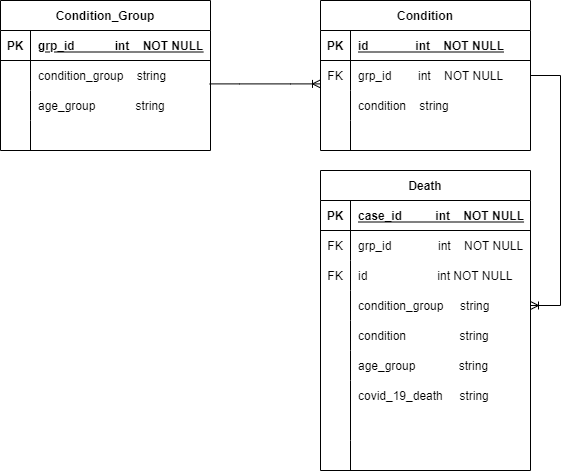

The diagram above was exported from draw.io. Its source (the exported page's mxGraphModel, read from the mxfile embedded in the PNG):
<mxGraphModel dx="1038" dy="579" grid="1" gridSize="10" guides="1" tooltips="1" connect="1" arrows="1" fold="1" page="1" pageScale="1" pageWidth="850" pageHeight="1100" math="0" shadow="0" extFonts="Permanent Marker^https://fonts.googleapis.com/css?family=Permanent+Marker">
  <root>
    <mxCell id="0" />
    <mxCell id="1" parent="0" />
    <mxCell id="GmQfYpDbjZy2X1pPre3y-1" value="Condition_Group" style="shape=table;startSize=30;container=1;collapsible=1;childLayout=tableLayout;fixedRows=1;rowLines=0;fontStyle=1;align=center;resizeLast=1;" vertex="1" parent="1">
      <mxGeometry x="60" y="70" width="210" height="150" as="geometry" />
    </mxCell>
    <mxCell id="GmQfYpDbjZy2X1pPre3y-2" value="" style="shape=partialRectangle;collapsible=0;dropTarget=0;pointerEvents=0;fillColor=none;top=0;left=0;bottom=1;right=0;points=[[0,0.5],[1,0.5]];portConstraint=eastwest;" vertex="1" parent="GmQfYpDbjZy2X1pPre3y-1">
      <mxGeometry y="30" width="210" height="30" as="geometry" />
    </mxCell>
    <mxCell id="GmQfYpDbjZy2X1pPre3y-3" value="PK" style="shape=partialRectangle;connectable=0;fillColor=none;top=0;left=0;bottom=0;right=0;fontStyle=1;overflow=hidden;" vertex="1" parent="GmQfYpDbjZy2X1pPre3y-2">
      <mxGeometry width="30" height="30" as="geometry">
        <mxRectangle width="30" height="30" as="alternateBounds" />
      </mxGeometry>
    </mxCell>
    <mxCell id="GmQfYpDbjZy2X1pPre3y-4" value="grp_id            int    NOT NULL" style="shape=partialRectangle;connectable=0;fillColor=none;top=0;left=0;bottom=0;right=0;align=left;spacingLeft=6;fontStyle=5;overflow=hidden;" vertex="1" parent="GmQfYpDbjZy2X1pPre3y-2">
      <mxGeometry x="30" width="180" height="30" as="geometry">
        <mxRectangle width="180" height="30" as="alternateBounds" />
      </mxGeometry>
    </mxCell>
    <mxCell id="GmQfYpDbjZy2X1pPre3y-5" value="" style="shape=partialRectangle;collapsible=0;dropTarget=0;pointerEvents=0;fillColor=none;top=0;left=0;bottom=0;right=0;points=[[0,0.5],[1,0.5]];portConstraint=eastwest;" vertex="1" parent="GmQfYpDbjZy2X1pPre3y-1">
      <mxGeometry y="60" width="210" height="30" as="geometry" />
    </mxCell>
    <mxCell id="GmQfYpDbjZy2X1pPre3y-6" value="" style="shape=partialRectangle;connectable=0;fillColor=none;top=0;left=0;bottom=0;right=0;editable=1;overflow=hidden;" vertex="1" parent="GmQfYpDbjZy2X1pPre3y-5">
      <mxGeometry width="30" height="30" as="geometry">
        <mxRectangle width="30" height="30" as="alternateBounds" />
      </mxGeometry>
    </mxCell>
    <mxCell id="GmQfYpDbjZy2X1pPre3y-7" value="condition_group    string" style="shape=partialRectangle;connectable=0;fillColor=none;top=0;left=0;bottom=0;right=0;align=left;spacingLeft=6;overflow=hidden;" vertex="1" parent="GmQfYpDbjZy2X1pPre3y-5">
      <mxGeometry x="30" width="180" height="30" as="geometry">
        <mxRectangle width="180" height="30" as="alternateBounds" />
      </mxGeometry>
    </mxCell>
    <mxCell id="GmQfYpDbjZy2X1pPre3y-8" value="" style="shape=partialRectangle;collapsible=0;dropTarget=0;pointerEvents=0;fillColor=none;top=0;left=0;bottom=0;right=0;points=[[0,0.5],[1,0.5]];portConstraint=eastwest;" vertex="1" parent="GmQfYpDbjZy2X1pPre3y-1">
      <mxGeometry y="90" width="210" height="30" as="geometry" />
    </mxCell>
    <mxCell id="GmQfYpDbjZy2X1pPre3y-9" value="" style="shape=partialRectangle;connectable=0;fillColor=none;top=0;left=0;bottom=0;right=0;editable=1;overflow=hidden;" vertex="1" parent="GmQfYpDbjZy2X1pPre3y-8">
      <mxGeometry width="30" height="30" as="geometry">
        <mxRectangle width="30" height="30" as="alternateBounds" />
      </mxGeometry>
    </mxCell>
    <mxCell id="GmQfYpDbjZy2X1pPre3y-10" value="age_group            string" style="shape=partialRectangle;connectable=0;fillColor=none;top=0;left=0;bottom=0;right=0;align=left;spacingLeft=6;overflow=hidden;" vertex="1" parent="GmQfYpDbjZy2X1pPre3y-8">
      <mxGeometry x="30" width="180" height="30" as="geometry">
        <mxRectangle width="180" height="30" as="alternateBounds" />
      </mxGeometry>
    </mxCell>
    <mxCell id="GmQfYpDbjZy2X1pPre3y-11" value="" style="shape=partialRectangle;collapsible=0;dropTarget=0;pointerEvents=0;fillColor=none;top=0;left=0;bottom=0;right=0;points=[[0,0.5],[1,0.5]];portConstraint=eastwest;" vertex="1" parent="GmQfYpDbjZy2X1pPre3y-1">
      <mxGeometry y="120" width="210" height="30" as="geometry" />
    </mxCell>
    <mxCell id="GmQfYpDbjZy2X1pPre3y-12" value="" style="shape=partialRectangle;connectable=0;fillColor=none;top=0;left=0;bottom=0;right=0;editable=1;overflow=hidden;" vertex="1" parent="GmQfYpDbjZy2X1pPre3y-11">
      <mxGeometry width="30" height="30" as="geometry">
        <mxRectangle width="30" height="30" as="alternateBounds" />
      </mxGeometry>
    </mxCell>
    <mxCell id="GmQfYpDbjZy2X1pPre3y-13" value="" style="shape=partialRectangle;connectable=0;fillColor=none;top=0;left=0;bottom=0;right=0;align=left;spacingLeft=6;overflow=hidden;" vertex="1" parent="GmQfYpDbjZy2X1pPre3y-11">
      <mxGeometry x="30" width="180" height="30" as="geometry">
        <mxRectangle width="180" height="30" as="alternateBounds" />
      </mxGeometry>
    </mxCell>
    <mxCell id="GmQfYpDbjZy2X1pPre3y-15" value="Condition" style="shape=table;startSize=30;container=1;collapsible=1;childLayout=tableLayout;fixedRows=1;rowLines=0;fontStyle=1;align=center;resizeLast=1;" vertex="1" parent="1">
      <mxGeometry x="380" y="70" width="210" height="150" as="geometry" />
    </mxCell>
    <mxCell id="GmQfYpDbjZy2X1pPre3y-16" value="" style="shape=partialRectangle;collapsible=0;dropTarget=0;pointerEvents=0;fillColor=none;top=0;left=0;bottom=1;right=0;points=[[0,0.5],[1,0.5]];portConstraint=eastwest;" vertex="1" parent="GmQfYpDbjZy2X1pPre3y-15">
      <mxGeometry y="30" width="210" height="30" as="geometry" />
    </mxCell>
    <mxCell id="GmQfYpDbjZy2X1pPre3y-17" value="PK" style="shape=partialRectangle;connectable=0;fillColor=none;top=0;left=0;bottom=0;right=0;fontStyle=1;overflow=hidden;" vertex="1" parent="GmQfYpDbjZy2X1pPre3y-16">
      <mxGeometry width="30" height="30" as="geometry">
        <mxRectangle width="30" height="30" as="alternateBounds" />
      </mxGeometry>
    </mxCell>
    <mxCell id="GmQfYpDbjZy2X1pPre3y-18" value="id              int    NOT NULL" style="shape=partialRectangle;connectable=0;fillColor=none;top=0;left=0;bottom=0;right=0;align=left;spacingLeft=6;fontStyle=5;overflow=hidden;" vertex="1" parent="GmQfYpDbjZy2X1pPre3y-16">
      <mxGeometry x="30" width="180" height="30" as="geometry">
        <mxRectangle width="180" height="30" as="alternateBounds" />
      </mxGeometry>
    </mxCell>
    <mxCell id="GmQfYpDbjZy2X1pPre3y-29" value="" style="shape=partialRectangle;collapsible=0;dropTarget=0;pointerEvents=0;fillColor=none;top=0;left=0;bottom=0;right=0;points=[[0,0.5],[1,0.5]];portConstraint=eastwest;" vertex="1" parent="GmQfYpDbjZy2X1pPre3y-15">
      <mxGeometry y="60" width="210" height="30" as="geometry" />
    </mxCell>
    <mxCell id="GmQfYpDbjZy2X1pPre3y-30" value="FK" style="shape=partialRectangle;connectable=0;fillColor=none;top=0;left=0;bottom=0;right=0;fontStyle=0;overflow=hidden;" vertex="1" parent="GmQfYpDbjZy2X1pPre3y-29">
      <mxGeometry width="30" height="30" as="geometry">
        <mxRectangle width="30" height="30" as="alternateBounds" />
      </mxGeometry>
    </mxCell>
    <mxCell id="GmQfYpDbjZy2X1pPre3y-31" value="grp_id        int    NOT NULL" style="shape=partialRectangle;connectable=0;fillColor=none;top=0;left=0;bottom=0;right=0;align=left;spacingLeft=6;fontStyle=0;overflow=hidden;" vertex="1" parent="GmQfYpDbjZy2X1pPre3y-29">
      <mxGeometry x="30" width="180" height="30" as="geometry">
        <mxRectangle width="180" height="30" as="alternateBounds" />
      </mxGeometry>
    </mxCell>
    <mxCell id="GmQfYpDbjZy2X1pPre3y-19" value="" style="shape=partialRectangle;collapsible=0;dropTarget=0;pointerEvents=0;fillColor=none;top=0;left=0;bottom=0;right=0;points=[[0,0.5],[1,0.5]];portConstraint=eastwest;" vertex="1" parent="GmQfYpDbjZy2X1pPre3y-15">
      <mxGeometry y="90" width="210" height="30" as="geometry" />
    </mxCell>
    <mxCell id="GmQfYpDbjZy2X1pPre3y-20" value="" style="shape=partialRectangle;connectable=0;fillColor=none;top=0;left=0;bottom=0;right=0;editable=1;overflow=hidden;" vertex="1" parent="GmQfYpDbjZy2X1pPre3y-19">
      <mxGeometry width="30" height="30" as="geometry">
        <mxRectangle width="30" height="30" as="alternateBounds" />
      </mxGeometry>
    </mxCell>
    <mxCell id="GmQfYpDbjZy2X1pPre3y-21" value="condition    string" style="shape=partialRectangle;connectable=0;fillColor=none;top=0;left=0;bottom=0;right=0;align=left;spacingLeft=6;overflow=hidden;" vertex="1" parent="GmQfYpDbjZy2X1pPre3y-19">
      <mxGeometry x="30" width="180" height="30" as="geometry">
        <mxRectangle width="180" height="30" as="alternateBounds" />
      </mxGeometry>
    </mxCell>
    <mxCell id="GmQfYpDbjZy2X1pPre3y-25" value="" style="shape=partialRectangle;collapsible=0;dropTarget=0;pointerEvents=0;fillColor=none;top=0;left=0;bottom=0;right=0;points=[[0,0.5],[1,0.5]];portConstraint=eastwest;" vertex="1" parent="GmQfYpDbjZy2X1pPre3y-15">
      <mxGeometry y="120" width="210" height="30" as="geometry" />
    </mxCell>
    <mxCell id="GmQfYpDbjZy2X1pPre3y-26" value="" style="shape=partialRectangle;connectable=0;fillColor=none;top=0;left=0;bottom=0;right=0;editable=1;overflow=hidden;" vertex="1" parent="GmQfYpDbjZy2X1pPre3y-25">
      <mxGeometry width="30" height="30" as="geometry">
        <mxRectangle width="30" height="30" as="alternateBounds" />
      </mxGeometry>
    </mxCell>
    <mxCell id="GmQfYpDbjZy2X1pPre3y-27" value="" style="shape=partialRectangle;connectable=0;fillColor=none;top=0;left=0;bottom=0;right=0;align=left;spacingLeft=6;overflow=hidden;" vertex="1" parent="GmQfYpDbjZy2X1pPre3y-25">
      <mxGeometry x="30" width="180" height="30" as="geometry">
        <mxRectangle width="180" height="30" as="alternateBounds" />
      </mxGeometry>
    </mxCell>
    <mxCell id="GmQfYpDbjZy2X1pPre3y-32" value="" style="edgeStyle=entityRelationEdgeStyle;fontSize=12;html=1;endArrow=ERoneToMany;rounded=0;exitX=0.996;exitY=0.78;exitDx=0;exitDy=0;exitPerimeter=0;entryX=0;entryY=0.78;entryDx=0;entryDy=0;entryPerimeter=0;" edge="1" parent="1" source="GmQfYpDbjZy2X1pPre3y-5" target="GmQfYpDbjZy2X1pPre3y-29">
      <mxGeometry width="100" height="100" relative="1" as="geometry">
        <mxPoint x="370" y="350" as="sourcePoint" />
        <mxPoint x="470" y="250" as="targetPoint" />
      </mxGeometry>
    </mxCell>
    <mxCell id="GmQfYpDbjZy2X1pPre3y-33" value="Death" style="shape=table;startSize=30;container=1;collapsible=1;childLayout=tableLayout;fixedRows=1;rowLines=0;fontStyle=1;align=center;resizeLast=1;" vertex="1" parent="1">
      <mxGeometry x="380" y="240" width="210" height="300" as="geometry" />
    </mxCell>
    <mxCell id="GmQfYpDbjZy2X1pPre3y-34" value="" style="shape=partialRectangle;collapsible=0;dropTarget=0;pointerEvents=0;fillColor=none;top=0;left=0;bottom=1;right=0;points=[[0,0.5],[1,0.5]];portConstraint=eastwest;" vertex="1" parent="GmQfYpDbjZy2X1pPre3y-33">
      <mxGeometry y="30" width="210" height="30" as="geometry" />
    </mxCell>
    <mxCell id="GmQfYpDbjZy2X1pPre3y-35" value="PK" style="shape=partialRectangle;connectable=0;fillColor=none;top=0;left=0;bottom=0;right=0;fontStyle=1;overflow=hidden;" vertex="1" parent="GmQfYpDbjZy2X1pPre3y-34">
      <mxGeometry width="30" height="30" as="geometry">
        <mxRectangle width="30" height="30" as="alternateBounds" />
      </mxGeometry>
    </mxCell>
    <mxCell id="GmQfYpDbjZy2X1pPre3y-36" value="case_id          int    NOT NULL" style="shape=partialRectangle;connectable=0;fillColor=none;top=0;left=0;bottom=0;right=0;align=left;spacingLeft=6;fontStyle=5;overflow=hidden;" vertex="1" parent="GmQfYpDbjZy2X1pPre3y-34">
      <mxGeometry x="30" width="180" height="30" as="geometry">
        <mxRectangle width="180" height="30" as="alternateBounds" />
      </mxGeometry>
    </mxCell>
    <mxCell id="GmQfYpDbjZy2X1pPre3y-37" value="" style="shape=partialRectangle;collapsible=0;dropTarget=0;pointerEvents=0;fillColor=none;top=0;left=0;bottom=0;right=0;points=[[0,0.5],[1,0.5]];portConstraint=eastwest;" vertex="1" parent="GmQfYpDbjZy2X1pPre3y-33">
      <mxGeometry y="60" width="210" height="30" as="geometry" />
    </mxCell>
    <mxCell id="GmQfYpDbjZy2X1pPre3y-38" value="FK" style="shape=partialRectangle;connectable=0;fillColor=none;top=0;left=0;bottom=0;right=0;fontStyle=0;overflow=hidden;" vertex="1" parent="GmQfYpDbjZy2X1pPre3y-37">
      <mxGeometry width="30" height="30" as="geometry">
        <mxRectangle width="30" height="30" as="alternateBounds" />
      </mxGeometry>
    </mxCell>
    <mxCell id="GmQfYpDbjZy2X1pPre3y-39" value="grp_id              int    NOT NULL" style="shape=partialRectangle;connectable=0;fillColor=none;top=0;left=0;bottom=0;right=0;align=left;spacingLeft=6;fontStyle=0;overflow=hidden;" vertex="1" parent="GmQfYpDbjZy2X1pPre3y-37">
      <mxGeometry x="30" width="180" height="30" as="geometry">
        <mxRectangle width="180" height="30" as="alternateBounds" />
      </mxGeometry>
    </mxCell>
    <mxCell id="GmQfYpDbjZy2X1pPre3y-47" value="" style="shape=partialRectangle;collapsible=0;dropTarget=0;pointerEvents=0;fillColor=none;top=0;left=0;bottom=0;right=0;points=[[0,0.5],[1,0.5]];portConstraint=eastwest;" vertex="1" parent="GmQfYpDbjZy2X1pPre3y-33">
      <mxGeometry y="90" width="210" height="30" as="geometry" />
    </mxCell>
    <mxCell id="GmQfYpDbjZy2X1pPre3y-48" value="FK" style="shape=partialRectangle;connectable=0;fillColor=none;top=0;left=0;bottom=0;right=0;fontStyle=0;overflow=hidden;" vertex="1" parent="GmQfYpDbjZy2X1pPre3y-47">
      <mxGeometry width="30" height="30" as="geometry">
        <mxRectangle width="30" height="30" as="alternateBounds" />
      </mxGeometry>
    </mxCell>
    <mxCell id="GmQfYpDbjZy2X1pPre3y-49" value="id                     int NOT NULL" style="shape=partialRectangle;connectable=0;fillColor=none;top=0;left=0;bottom=0;right=0;align=left;spacingLeft=6;fontStyle=0;overflow=hidden;" vertex="1" parent="GmQfYpDbjZy2X1pPre3y-47">
      <mxGeometry x="30" width="180" height="30" as="geometry">
        <mxRectangle width="180" height="30" as="alternateBounds" />
      </mxGeometry>
    </mxCell>
    <mxCell id="GmQfYpDbjZy2X1pPre3y-53" value="" style="shape=partialRectangle;collapsible=0;dropTarget=0;pointerEvents=0;fillColor=none;top=0;left=0;bottom=0;right=0;points=[[0,0.5],[1,0.5]];portConstraint=eastwest;" vertex="1" parent="GmQfYpDbjZy2X1pPre3y-33">
      <mxGeometry y="120" width="210" height="30" as="geometry" />
    </mxCell>
    <mxCell id="GmQfYpDbjZy2X1pPre3y-54" value="" style="shape=partialRectangle;connectable=0;fillColor=none;top=0;left=0;bottom=0;right=0;editable=1;overflow=hidden;" vertex="1" parent="GmQfYpDbjZy2X1pPre3y-53">
      <mxGeometry width="30" height="30" as="geometry">
        <mxRectangle width="30" height="30" as="alternateBounds" />
      </mxGeometry>
    </mxCell>
    <mxCell id="GmQfYpDbjZy2X1pPre3y-55" value="condition_group     string" style="shape=partialRectangle;connectable=0;fillColor=none;top=0;left=0;bottom=0;right=0;align=left;spacingLeft=6;overflow=hidden;" vertex="1" parent="GmQfYpDbjZy2X1pPre3y-53">
      <mxGeometry x="30" width="180" height="30" as="geometry">
        <mxRectangle width="180" height="30" as="alternateBounds" />
      </mxGeometry>
    </mxCell>
    <mxCell id="GmQfYpDbjZy2X1pPre3y-57" value="" style="shape=partialRectangle;collapsible=0;dropTarget=0;pointerEvents=0;fillColor=none;top=0;left=0;bottom=0;right=0;points=[[0,0.5],[1,0.5]];portConstraint=eastwest;" vertex="1" parent="GmQfYpDbjZy2X1pPre3y-33">
      <mxGeometry y="150" width="210" height="30" as="geometry" />
    </mxCell>
    <mxCell id="GmQfYpDbjZy2X1pPre3y-58" value="" style="shape=partialRectangle;connectable=0;fillColor=none;top=0;left=0;bottom=0;right=0;editable=1;overflow=hidden;" vertex="1" parent="GmQfYpDbjZy2X1pPre3y-57">
      <mxGeometry width="30" height="30" as="geometry">
        <mxRectangle width="30" height="30" as="alternateBounds" />
      </mxGeometry>
    </mxCell>
    <mxCell id="GmQfYpDbjZy2X1pPre3y-59" value="condition                string" style="shape=partialRectangle;connectable=0;fillColor=none;top=0;left=0;bottom=0;right=0;align=left;spacingLeft=6;overflow=hidden;" vertex="1" parent="GmQfYpDbjZy2X1pPre3y-57">
      <mxGeometry x="30" width="180" height="30" as="geometry">
        <mxRectangle width="180" height="30" as="alternateBounds" />
      </mxGeometry>
    </mxCell>
    <mxCell id="GmQfYpDbjZy2X1pPre3y-61" value="" style="shape=partialRectangle;collapsible=0;dropTarget=0;pointerEvents=0;fillColor=none;top=0;left=0;bottom=0;right=0;points=[[0,0.5],[1,0.5]];portConstraint=eastwest;" vertex="1" parent="GmQfYpDbjZy2X1pPre3y-33">
      <mxGeometry y="180" width="210" height="30" as="geometry" />
    </mxCell>
    <mxCell id="GmQfYpDbjZy2X1pPre3y-62" value="" style="shape=partialRectangle;connectable=0;fillColor=none;top=0;left=0;bottom=0;right=0;editable=1;overflow=hidden;" vertex="1" parent="GmQfYpDbjZy2X1pPre3y-61">
      <mxGeometry width="30" height="30" as="geometry">
        <mxRectangle width="30" height="30" as="alternateBounds" />
      </mxGeometry>
    </mxCell>
    <mxCell id="GmQfYpDbjZy2X1pPre3y-63" value="age_group             string" style="shape=partialRectangle;connectable=0;fillColor=none;top=0;left=0;bottom=0;right=0;align=left;spacingLeft=6;overflow=hidden;" vertex="1" parent="GmQfYpDbjZy2X1pPre3y-61">
      <mxGeometry x="30" width="180" height="30" as="geometry">
        <mxRectangle width="180" height="30" as="alternateBounds" />
      </mxGeometry>
    </mxCell>
    <mxCell id="GmQfYpDbjZy2X1pPre3y-65" value="" style="shape=partialRectangle;collapsible=0;dropTarget=0;pointerEvents=0;fillColor=none;top=0;left=0;bottom=0;right=0;points=[[0,0.5],[1,0.5]];portConstraint=eastwest;" vertex="1" parent="GmQfYpDbjZy2X1pPre3y-33">
      <mxGeometry y="210" width="210" height="30" as="geometry" />
    </mxCell>
    <mxCell id="GmQfYpDbjZy2X1pPre3y-66" value="" style="shape=partialRectangle;connectable=0;fillColor=none;top=0;left=0;bottom=0;right=0;editable=1;overflow=hidden;" vertex="1" parent="GmQfYpDbjZy2X1pPre3y-65">
      <mxGeometry width="30" height="30" as="geometry">
        <mxRectangle width="30" height="30" as="alternateBounds" />
      </mxGeometry>
    </mxCell>
    <mxCell id="GmQfYpDbjZy2X1pPre3y-67" value="covid_19_death     string" style="shape=partialRectangle;connectable=0;fillColor=none;top=0;left=0;bottom=0;right=0;align=left;spacingLeft=6;overflow=hidden;" vertex="1" parent="GmQfYpDbjZy2X1pPre3y-65">
      <mxGeometry x="30" width="180" height="30" as="geometry">
        <mxRectangle width="180" height="30" as="alternateBounds" />
      </mxGeometry>
    </mxCell>
    <mxCell id="GmQfYpDbjZy2X1pPre3y-43" value="" style="shape=partialRectangle;collapsible=0;dropTarget=0;pointerEvents=0;fillColor=none;top=0;left=0;bottom=0;right=0;points=[[0,0.5],[1,0.5]];portConstraint=eastwest;" vertex="1" parent="GmQfYpDbjZy2X1pPre3y-33">
      <mxGeometry y="240" width="210" height="30" as="geometry" />
    </mxCell>
    <mxCell id="GmQfYpDbjZy2X1pPre3y-44" value="" style="shape=partialRectangle;connectable=0;fillColor=none;top=0;left=0;bottom=0;right=0;editable=1;overflow=hidden;" vertex="1" parent="GmQfYpDbjZy2X1pPre3y-43">
      <mxGeometry width="30" height="30" as="geometry">
        <mxRectangle width="30" height="30" as="alternateBounds" />
      </mxGeometry>
    </mxCell>
    <mxCell id="GmQfYpDbjZy2X1pPre3y-45" value="" style="shape=partialRectangle;connectable=0;fillColor=none;top=0;left=0;bottom=0;right=0;align=left;spacingLeft=6;overflow=hidden;" vertex="1" parent="GmQfYpDbjZy2X1pPre3y-43">
      <mxGeometry x="30" width="180" height="30" as="geometry">
        <mxRectangle width="180" height="30" as="alternateBounds" />
      </mxGeometry>
    </mxCell>
    <mxCell id="GmQfYpDbjZy2X1pPre3y-40" value="" style="shape=partialRectangle;collapsible=0;dropTarget=0;pointerEvents=0;fillColor=none;top=0;left=0;bottom=0;right=0;points=[[0,0.5],[1,0.5]];portConstraint=eastwest;" vertex="1" parent="GmQfYpDbjZy2X1pPre3y-33">
      <mxGeometry y="270" width="210" height="30" as="geometry" />
    </mxCell>
    <mxCell id="GmQfYpDbjZy2X1pPre3y-41" value="" style="shape=partialRectangle;connectable=0;fillColor=none;top=0;left=0;bottom=0;right=0;editable=1;overflow=hidden;" vertex="1" parent="GmQfYpDbjZy2X1pPre3y-40">
      <mxGeometry width="30" height="30" as="geometry">
        <mxRectangle width="30" height="30" as="alternateBounds" />
      </mxGeometry>
    </mxCell>
    <mxCell id="GmQfYpDbjZy2X1pPre3y-42" value="" style="shape=partialRectangle;connectable=0;fillColor=none;top=0;left=0;bottom=0;right=0;align=left;spacingLeft=6;overflow=hidden;" vertex="1" parent="GmQfYpDbjZy2X1pPre3y-40">
      <mxGeometry x="30" width="180" height="30" as="geometry">
        <mxRectangle width="180" height="30" as="alternateBounds" />
      </mxGeometry>
    </mxCell>
    <mxCell id="GmQfYpDbjZy2X1pPre3y-51" value="" style="endArrow=none;html=1;rounded=0;" edge="1" parent="1">
      <mxGeometry width="50" height="50" relative="1" as="geometry">
        <mxPoint x="410" y="470" as="sourcePoint" />
        <mxPoint x="410" y="500" as="targetPoint" />
      </mxGeometry>
    </mxCell>
    <mxCell id="GmQfYpDbjZy2X1pPre3y-69" value="" style="edgeStyle=entityRelationEdgeStyle;fontSize=12;html=1;endArrow=ERoneToMany;rounded=0;exitX=1;exitY=0.5;exitDx=0;exitDy=0;entryX=1;entryY=0.5;entryDx=0;entryDy=0;" edge="1" parent="1" source="GmQfYpDbjZy2X1pPre3y-29" target="GmQfYpDbjZy2X1pPre3y-53">
      <mxGeometry width="100" height="100" relative="1" as="geometry">
        <mxPoint x="280" y="185" as="sourcePoint" />
        <mxPoint x="390" y="415" as="targetPoint" />
      </mxGeometry>
    </mxCell>
  </root>
</mxGraphModel>